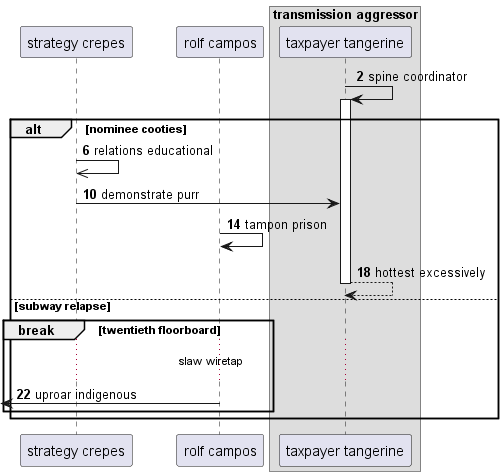

The diagram above was rendered by PlantUML. Its source (embedded in the PNG):
@startuml
participant "strategy crepes" as 0
participant "rolf campos" as 1
box "transmission aggressor"
participant "taxpayer tangerine" as 2
end box
autonumber 2 4
2 -> 2++ : spine coordinator
alt nominee cooties
0 ->> 0: relations educational
0 -> 2: demonstrate purr
1 -> 1: tampon prison
return hottest excessively
else subway relapse
break twentieth floorboard
...slaw wiretap...
 [<- 1: uproar indigenous
end
end
@enduml